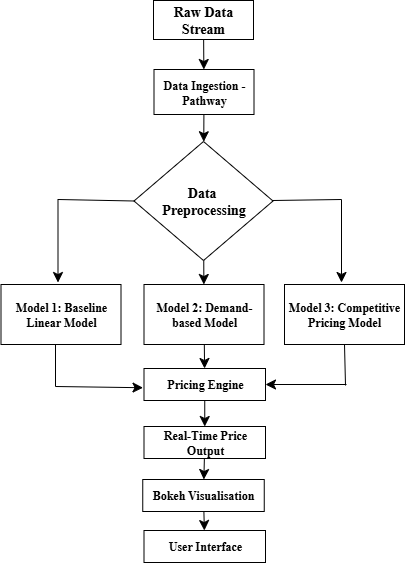

The diagram above was exported from draw.io. Its source (the exported page's mxGraphModel, read from the mxfile embedded in the PNG):
<mxGraphModel dx="724" dy="1163" grid="0" gridSize="10" guides="1" tooltips="1" connect="1" arrows="1" fold="1" page="0" pageScale="1" pageWidth="850" pageHeight="1100" math="0" shadow="0">
  <root>
    <mxCell id="0" />
    <mxCell id="1" parent="0" />
    <mxCell id="7MT6S7TJdUMK4qmBgo-_-3" value="" style="edgeStyle=none;curved=1;rounded=0;orthogonalLoop=1;jettySize=auto;html=1;fontSize=12;startSize=8;endSize=8;" parent="1" source="7MT6S7TJdUMK4qmBgo-_-1" target="7MT6S7TJdUMK4qmBgo-_-2" edge="1">
      <mxGeometry relative="1" as="geometry" />
    </mxCell>
    <mxCell id="7MT6S7TJdUMK4qmBgo-_-1" value="&lt;b&gt;&lt;font style=&quot;font-size: 14px;&quot; face=&quot;Times New Roman&quot;&gt;Raw Data Stream&lt;/font&gt;&lt;/b&gt;" style="rounded=0;whiteSpace=wrap;html=1;" parent="1" vertex="1">
      <mxGeometry x="252" y="-21" width="100" height="39" as="geometry" />
    </mxCell>
    <mxCell id="7MT6S7TJdUMK4qmBgo-_-5" value="" style="edgeStyle=none;curved=1;rounded=0;orthogonalLoop=1;jettySize=auto;html=1;fontSize=12;startSize=8;endSize=8;" parent="1" source="7MT6S7TJdUMK4qmBgo-_-2" target="7MT6S7TJdUMK4qmBgo-_-4" edge="1">
      <mxGeometry relative="1" as="geometry" />
    </mxCell>
    <mxCell id="7MT6S7TJdUMK4qmBgo-_-2" value="&lt;b&gt;&lt;font face=&quot;Times New Roman&quot;&gt;Data Ingestion - Pathway&lt;/font&gt;&lt;/b&gt;" style="rounded=0;whiteSpace=wrap;html=1;" parent="1" vertex="1">
      <mxGeometry x="252.5" y="48" width="100" height="45" as="geometry" />
    </mxCell>
    <mxCell id="OhDIhLrdMhJBSqcvBibf-2" value="" style="edgeStyle=none;curved=1;rounded=0;orthogonalLoop=1;jettySize=auto;html=1;fontSize=12;startSize=8;endSize=8;" edge="1" parent="1" source="7MT6S7TJdUMK4qmBgo-_-4" target="OhDIhLrdMhJBSqcvBibf-1">
      <mxGeometry relative="1" as="geometry" />
    </mxCell>
    <mxCell id="7MT6S7TJdUMK4qmBgo-_-4" value="&lt;font style=&quot;font-size: 14px;&quot;&gt;Data&amp;nbsp;&lt;/font&gt;&lt;div&gt;&lt;font style=&quot;font-size: 14px;&quot;&gt;Preprocessing&lt;/font&gt;&lt;/div&gt;" style="rhombus;whiteSpace=wrap;html=1;rounded=0;fontFamily=Times New Roman;fontStyle=1" parent="1" vertex="1">
      <mxGeometry x="232.5" y="120" width="139" height="119" as="geometry" />
    </mxCell>
    <mxCell id="OhDIhLrdMhJBSqcvBibf-12" value="" style="edgeStyle=none;curved=1;rounded=0;orthogonalLoop=1;jettySize=auto;html=1;fontSize=12;startSize=8;endSize=8;" edge="1" parent="1" source="OhDIhLrdMhJBSqcvBibf-1" target="OhDIhLrdMhJBSqcvBibf-11">
      <mxGeometry relative="1" as="geometry" />
    </mxCell>
    <mxCell id="OhDIhLrdMhJBSqcvBibf-1" value="Model 2: Demand-based Model" style="whiteSpace=wrap;html=1;fontFamily=Times New Roman;rounded=0;fontStyle=1;" vertex="1" parent="1">
      <mxGeometry x="242.5" y="263" width="120" height="60" as="geometry" />
    </mxCell>
    <mxCell id="OhDIhLrdMhJBSqcvBibf-5" value="" style="endArrow=none;html=1;rounded=0;fontSize=12;startSize=8;endSize=8;curved=1;" edge="1" parent="1">
      <mxGeometry width="50" height="50" relative="1" as="geometry">
        <mxPoint x="371.5" y="179" as="sourcePoint" />
        <mxPoint x="440" y="178" as="targetPoint" />
      </mxGeometry>
    </mxCell>
    <mxCell id="OhDIhLrdMhJBSqcvBibf-6" value="" style="endArrow=classic;html=1;rounded=0;fontSize=12;startSize=8;endSize=8;curved=1;" edge="1" parent="1">
      <mxGeometry width="50" height="50" relative="1" as="geometry">
        <mxPoint x="440" y="178" as="sourcePoint" />
        <mxPoint x="440" y="261" as="targetPoint" />
      </mxGeometry>
    </mxCell>
    <mxCell id="OhDIhLrdMhJBSqcvBibf-7" value="Model 3: Competitive Pricing Model" style="whiteSpace=wrap;html=1;fontFamily=Times New Roman;rounded=0;fontStyle=1;" vertex="1" parent="1">
      <mxGeometry x="383" y="263" width="120" height="60" as="geometry" />
    </mxCell>
    <mxCell id="OhDIhLrdMhJBSqcvBibf-8" value="" style="endArrow=none;html=1;rounded=0;fontSize=12;startSize=8;endSize=8;curved=1;exitX=0;exitY=0.5;exitDx=0;exitDy=0;" edge="1" parent="1" source="7MT6S7TJdUMK4qmBgo-_-4">
      <mxGeometry width="50" height="50" relative="1" as="geometry">
        <mxPoint x="88" y="179" as="sourcePoint" />
        <mxPoint x="156.5" y="178" as="targetPoint" />
      </mxGeometry>
    </mxCell>
    <mxCell id="OhDIhLrdMhJBSqcvBibf-9" value="" style="endArrow=classic;html=1;rounded=0;fontSize=12;startSize=8;endSize=8;curved=1;" edge="1" parent="1">
      <mxGeometry width="50" height="50" relative="1" as="geometry">
        <mxPoint x="156.5" y="178" as="sourcePoint" />
        <mxPoint x="156.5" y="261" as="targetPoint" />
      </mxGeometry>
    </mxCell>
    <mxCell id="OhDIhLrdMhJBSqcvBibf-10" value="Model 1: Baseline Linear Model" style="whiteSpace=wrap;html=1;fontFamily=Times New Roman;rounded=0;fontStyle=1;" vertex="1" parent="1">
      <mxGeometry x="99.5" y="263" width="120" height="60" as="geometry" />
    </mxCell>
    <mxCell id="OhDIhLrdMhJBSqcvBibf-18" value="" style="edgeStyle=none;curved=1;rounded=0;orthogonalLoop=1;jettySize=auto;html=1;fontSize=12;startSize=8;endSize=8;" edge="1" parent="1" source="OhDIhLrdMhJBSqcvBibf-11" target="OhDIhLrdMhJBSqcvBibf-17">
      <mxGeometry relative="1" as="geometry" />
    </mxCell>
    <mxCell id="OhDIhLrdMhJBSqcvBibf-11" value="Pricing Engine" style="whiteSpace=wrap;html=1;fontFamily=Times New Roman;rounded=0;fontStyle=1;" vertex="1" parent="1">
      <mxGeometry x="242.5" y="347" width="121.5" height="32" as="geometry" />
    </mxCell>
    <mxCell id="OhDIhLrdMhJBSqcvBibf-13" value="" style="endArrow=none;html=1;rounded=0;fontSize=12;startSize=8;endSize=8;curved=1;" edge="1" parent="1">
      <mxGeometry width="50" height="50" relative="1" as="geometry">
        <mxPoint x="154" y="365" as="sourcePoint" />
        <mxPoint x="154" y="323" as="targetPoint" />
      </mxGeometry>
    </mxCell>
    <mxCell id="OhDIhLrdMhJBSqcvBibf-14" value="" style="endArrow=classic;html=1;rounded=0;fontSize=12;startSize=8;endSize=8;curved=1;exitX=0.474;exitY=1.006;exitDx=0;exitDy=0;exitPerimeter=0;entryX=0;entryY=0.601;entryDx=0;entryDy=0;entryPerimeter=0;" edge="1" parent="1">
      <mxGeometry width="50" height="50" relative="1" as="geometry">
        <mxPoint x="154" y="364.9999999999999" as="sourcePoint" />
        <mxPoint x="241.5" y="366.23199999999997" as="targetPoint" />
      </mxGeometry>
    </mxCell>
    <mxCell id="OhDIhLrdMhJBSqcvBibf-15" value="" style="endArrow=classic;html=1;rounded=0;fontSize=12;startSize=8;endSize=8;curved=1;entryX=1;entryY=0.5;entryDx=0;entryDy=0;" edge="1" parent="1" target="OhDIhLrdMhJBSqcvBibf-11">
      <mxGeometry width="50" height="50" relative="1" as="geometry">
        <mxPoint x="445" y="363" as="sourcePoint" />
        <mxPoint x="476.5" y="371.2320000000001" as="targetPoint" />
      </mxGeometry>
    </mxCell>
    <mxCell id="OhDIhLrdMhJBSqcvBibf-16" value="" style="endArrow=none;html=1;rounded=0;fontSize=12;startSize=8;endSize=8;curved=1;exitX=0.5;exitY=1;exitDx=0;exitDy=0;" edge="1" parent="1" source="OhDIhLrdMhJBSqcvBibf-7">
      <mxGeometry width="50" height="50" relative="1" as="geometry">
        <mxPoint x="468" y="356" as="sourcePoint" />
        <mxPoint x="444" y="364" as="targetPoint" />
      </mxGeometry>
    </mxCell>
    <mxCell id="OhDIhLrdMhJBSqcvBibf-20" value="" style="edgeStyle=none;curved=1;rounded=0;orthogonalLoop=1;jettySize=auto;html=1;fontSize=12;startSize=8;endSize=8;" edge="1" parent="1" source="OhDIhLrdMhJBSqcvBibf-17" target="OhDIhLrdMhJBSqcvBibf-19">
      <mxGeometry relative="1" as="geometry" />
    </mxCell>
    <mxCell id="OhDIhLrdMhJBSqcvBibf-17" value="Real-Time Price Output" style="whiteSpace=wrap;html=1;fontFamily=Times New Roman;rounded=0;fontStyle=1;" vertex="1" parent="1">
      <mxGeometry x="242.5" y="405" width="121.5" height="32" as="geometry" />
    </mxCell>
    <mxCell id="OhDIhLrdMhJBSqcvBibf-22" value="" style="edgeStyle=none;curved=1;rounded=0;orthogonalLoop=1;jettySize=auto;html=1;fontSize=12;startSize=8;endSize=8;" edge="1" parent="1" source="OhDIhLrdMhJBSqcvBibf-19" target="OhDIhLrdMhJBSqcvBibf-21">
      <mxGeometry relative="1" as="geometry" />
    </mxCell>
    <mxCell id="OhDIhLrdMhJBSqcvBibf-19" value="Bokeh Visualisation" style="whiteSpace=wrap;html=1;fontFamily=Times New Roman;rounded=0;fontStyle=1;" vertex="1" parent="1">
      <mxGeometry x="241.25" y="458" width="121.5" height="32" as="geometry" />
    </mxCell>
    <mxCell id="OhDIhLrdMhJBSqcvBibf-21" value="User Interface" style="whiteSpace=wrap;html=1;fontFamily=Times New Roman;rounded=0;fontStyle=1;" vertex="1" parent="1">
      <mxGeometry x="242.5" y="509" width="121.5" height="32" as="geometry" />
    </mxCell>
  </root>
</mxGraphModel>